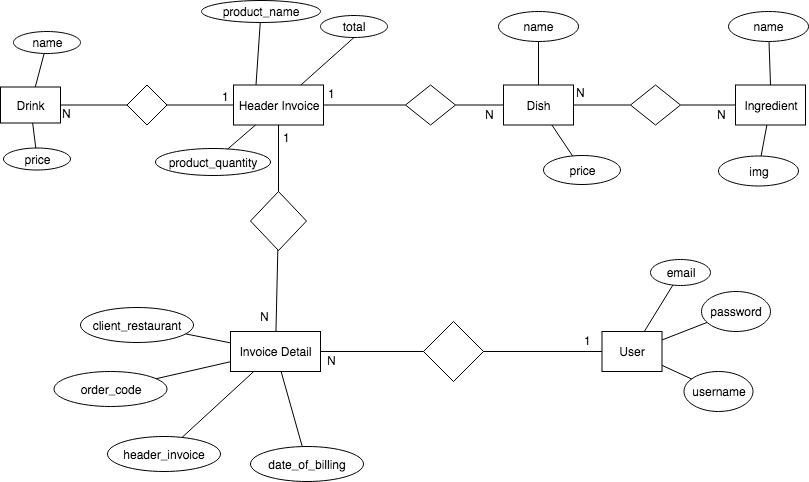

The diagram above was exported from draw.io. Its source (the exported page's mxGraphModel, read from the mxfile embedded in the PNG):
<mxGraphModel dx="1050" dy="744" grid="1" gridSize="10" guides="1" tooltips="1" connect="1" arrows="1" fold="1" page="1" pageScale="1" pageWidth="850" pageHeight="1100" math="0" shadow="0">
  <root>
    <mxCell id="0" />
    <mxCell id="1" parent="0" />
    <mxCell id="LGzBLXbNX1iw2RjPrdhS-1" value="Dish" style="rounded=0;whiteSpace=wrap;html=1;" parent="1" vertex="1">
      <mxGeometry x="523" y="403.5" width="70" height="40" as="geometry" />
    </mxCell>
    <mxCell id="LGzBLXbNX1iw2RjPrdhS-2" value="Ingredient" style="rounded=0;whiteSpace=wrap;html=1;" parent="1" vertex="1">
      <mxGeometry x="755" y="403.5" width="70" height="40" as="geometry" />
    </mxCell>
    <mxCell id="LGzBLXbNX1iw2RjPrdhS-3" value="" style="rhombus;whiteSpace=wrap;html=1;" parent="1" vertex="1">
      <mxGeometry x="650" y="403.5" width="50" height="40" as="geometry" />
    </mxCell>
    <mxCell id="LGzBLXbNX1iw2RjPrdhS-4" value="" style="endArrow=none;html=1;exitX=1;exitY=0.5;exitDx=0;exitDy=0;" parent="1" source="LGzBLXbNX1iw2RjPrdhS-1" target="LGzBLXbNX1iw2RjPrdhS-3" edge="1">
      <mxGeometry width="50" height="50" relative="1" as="geometry">
        <mxPoint x="380" y="463.5" as="sourcePoint" />
        <mxPoint x="430" y="413.5" as="targetPoint" />
      </mxGeometry>
    </mxCell>
    <mxCell id="LGzBLXbNX1iw2RjPrdhS-5" value="N" style="text;html=1;resizable=0;points=[];align=center;verticalAlign=middle;labelBackgroundColor=#ffffff;" parent="LGzBLXbNX1iw2RjPrdhS-4" vertex="1" connectable="0">
      <mxGeometry x="-0.5286" y="4" relative="1" as="geometry">
        <mxPoint x="-6" y="-9.5" as="offset" />
      </mxGeometry>
    </mxCell>
    <mxCell id="LGzBLXbNX1iw2RjPrdhS-6" value="" style="endArrow=none;html=1;" parent="1" source="LGzBLXbNX1iw2RjPrdhS-3" target="LGzBLXbNX1iw2RjPrdhS-2" edge="1">
      <mxGeometry width="50" height="50" relative="1" as="geometry">
        <mxPoint x="560" y="473.5" as="sourcePoint" />
        <mxPoint x="710" y="423.5" as="targetPoint" />
      </mxGeometry>
    </mxCell>
    <mxCell id="LGzBLXbNX1iw2RjPrdhS-7" value="N" style="text;html=1;resizable=0;points=[];autosize=1;align=left;verticalAlign=top;spacingTop=-4;" parent="1" vertex="1">
      <mxGeometry x="735" y="423.5" width="20" height="20" as="geometry" />
    </mxCell>
    <mxCell id="LGzBLXbNX1iw2RjPrdhS-20" value="Header Invoice" style="rounded=0;whiteSpace=wrap;html=1;" parent="1" vertex="1">
      <mxGeometry x="253" y="403.5" width="90" height="40" as="geometry" />
    </mxCell>
    <mxCell id="LGzBLXbNX1iw2RjPrdhS-21" value="" style="rhombus;whiteSpace=wrap;html=1;" parent="1" vertex="1">
      <mxGeometry x="425" y="403.5" width="50" height="40" as="geometry" />
    </mxCell>
    <mxCell id="LGzBLXbNX1iw2RjPrdhS-22" value="" style="endArrow=none;html=1;exitX=1;exitY=0.5;exitDx=0;exitDy=0;" parent="1" source="LGzBLXbNX1iw2RjPrdhS-20" target="LGzBLXbNX1iw2RjPrdhS-21" edge="1">
      <mxGeometry width="50" height="50" relative="1" as="geometry">
        <mxPoint x="295" y="423.5" as="sourcePoint" />
        <mxPoint x="150" y="413.5" as="targetPoint" />
      </mxGeometry>
    </mxCell>
    <mxCell id="LGzBLXbNX1iw2RjPrdhS-23" value="1" style="text;html=1;resizable=0;points=[];align=center;verticalAlign=middle;labelBackgroundColor=#ffffff;" parent="LGzBLXbNX1iw2RjPrdhS-22" vertex="1" connectable="0">
      <mxGeometry x="-0.5286" y="4" relative="1" as="geometry">
        <mxPoint x="-11" y="-8.5" as="offset" />
      </mxGeometry>
    </mxCell>
    <mxCell id="LGzBLXbNX1iw2RjPrdhS-24" value="" style="endArrow=none;html=1;" parent="1" source="LGzBLXbNX1iw2RjPrdhS-21" target="LGzBLXbNX1iw2RjPrdhS-1" edge="1">
      <mxGeometry width="50" height="50" relative="1" as="geometry">
        <mxPoint x="280" y="473.5" as="sourcePoint" />
        <mxPoint x="440" y="423.5" as="targetPoint" />
      </mxGeometry>
    </mxCell>
    <mxCell id="LGzBLXbNX1iw2RjPrdhS-25" value="N" style="text;html=1;resizable=0;points=[];autosize=1;align=left;verticalAlign=top;spacingTop=-4;" parent="1" vertex="1">
      <mxGeometry x="503" y="423.5" width="20" height="20" as="geometry" />
    </mxCell>
    <mxCell id="LGzBLXbNX1iw2RjPrdhS-31" value="" style="rhombus;whiteSpace=wrap;html=1;" parent="1" vertex="1">
      <mxGeometry x="270" y="510" width="56" height="59" as="geometry" />
    </mxCell>
    <mxCell id="LGzBLXbNX1iw2RjPrdhS-32" value="" style="endArrow=none;html=1;" parent="1" source="LGzBLXbNX1iw2RjPrdhS-31" target="LGzBLXbNX1iw2RjPrdhS-20" edge="1">
      <mxGeometry width="50" height="50" relative="1" as="geometry">
        <mxPoint x="175" y="533.5" as="sourcePoint" />
        <mxPoint x="225" y="483.5" as="targetPoint" />
      </mxGeometry>
    </mxCell>
    <mxCell id="LGzBLXbNX1iw2RjPrdhS-35" value="1" style="text;html=1;resizable=0;points=[];autosize=1;align=left;verticalAlign=top;spacingTop=-4;" parent="1" vertex="1">
      <mxGeometry x="301" y="446.5" width="20" height="20" as="geometry" />
    </mxCell>
    <mxCell id="LGzBLXbNX1iw2RjPrdhS-36" value="" style="endArrow=none;html=1;" parent="1" source="LGzBLXbNX1iw2RjPrdhS-37" target="LGzBLXbNX1iw2RjPrdhS-31" edge="1">
      <mxGeometry width="50" height="50" relative="1" as="geometry">
        <mxPoint x="215" y="763.5" as="sourcePoint" />
        <mxPoint x="214" y="653.5" as="targetPoint" />
      </mxGeometry>
    </mxCell>
    <mxCell id="LGzBLXbNX1iw2RjPrdhS-37" value="Invoice Detail" style="rounded=0;whiteSpace=wrap;html=1;" parent="1" vertex="1">
      <mxGeometry x="250" y="650" width="90" height="40" as="geometry" />
    </mxCell>
    <mxCell id="LGzBLXbNX1iw2RjPrdhS-38" value="&lt;div&gt;N&lt;br&gt;&lt;/div&gt;" style="text;html=1;resizable=0;points=[];autosize=1;align=left;verticalAlign=top;spacingTop=-4;" parent="1" vertex="1">
      <mxGeometry x="278" y="626" width="20" height="20" as="geometry" />
    </mxCell>
    <mxCell id="LGzBLXbNX1iw2RjPrdhS-39" value="User" style="rounded=0;whiteSpace=wrap;html=1;" parent="1" vertex="1">
      <mxGeometry x="621.5" y="650" width="60" height="40" as="geometry" />
    </mxCell>
    <mxCell id="LGzBLXbNX1iw2RjPrdhS-40" value="" style="rhombus;whiteSpace=wrap;html=1;" parent="1" vertex="1">
      <mxGeometry x="443" y="640" width="60" height="60" as="geometry" />
    </mxCell>
    <mxCell id="LGzBLXbNX1iw2RjPrdhS-41" value="" style="endArrow=none;html=1;" parent="1" source="LGzBLXbNX1iw2RjPrdhS-37" target="LGzBLXbNX1iw2RjPrdhS-40" edge="1">
      <mxGeometry width="50" height="50" relative="1" as="geometry">
        <mxPoint x="345" y="813.5" as="sourcePoint" />
        <mxPoint x="395" y="763.5" as="targetPoint" />
      </mxGeometry>
    </mxCell>
    <mxCell id="LGzBLXbNX1iw2RjPrdhS-42" value="" style="endArrow=none;html=1;" parent="1" source="LGzBLXbNX1iw2RjPrdhS-40" target="LGzBLXbNX1iw2RjPrdhS-39" edge="1">
      <mxGeometry width="50" height="50" relative="1" as="geometry">
        <mxPoint x="155" y="883.5" as="sourcePoint" />
        <mxPoint x="205" y="833.5" as="targetPoint" />
      </mxGeometry>
    </mxCell>
    <mxCell id="LGzBLXbNX1iw2RjPrdhS-43" value="1" style="text;html=1;resizable=0;points=[];autosize=1;align=left;verticalAlign=top;spacingTop=-4;" parent="1" vertex="1">
      <mxGeometry x="601.5" y="650" width="20" height="20" as="geometry" />
    </mxCell>
    <mxCell id="LGzBLXbNX1iw2RjPrdhS-44" value="&lt;div&gt;N&lt;br&gt;&lt;/div&gt;" style="text;html=1;resizable=0;points=[];autosize=1;align=left;verticalAlign=top;spacingTop=-4;" parent="1" vertex="1">
      <mxGeometry x="345" y="670" width="20" height="20" as="geometry" />
    </mxCell>
    <mxCell id="LGzBLXbNX1iw2RjPrdhS-45" value="Drink" style="rounded=0;whiteSpace=wrap;html=1;" parent="1" vertex="1">
      <mxGeometry x="20" y="405.5" width="60" height="36" as="geometry" />
    </mxCell>
    <mxCell id="LGzBLXbNX1iw2RjPrdhS-46" value="" style="rhombus;whiteSpace=wrap;html=1;" parent="1" vertex="1">
      <mxGeometry x="146.5" y="403.5" width="40" height="40" as="geometry" />
    </mxCell>
    <mxCell id="LGzBLXbNX1iw2RjPrdhS-47" value="" style="endArrow=none;html=1;entryX=0;entryY=0.5;entryDx=0;entryDy=0;" parent="1" source="LGzBLXbNX1iw2RjPrdhS-45" target="LGzBLXbNX1iw2RjPrdhS-46" edge="1">
      <mxGeometry width="50" height="50" relative="1" as="geometry">
        <mxPoint x="70" y="470" as="sourcePoint" />
        <mxPoint x="120" y="420" as="targetPoint" />
      </mxGeometry>
    </mxCell>
    <mxCell id="LGzBLXbNX1iw2RjPrdhS-48" value="" style="endArrow=none;html=1;" parent="1" source="LGzBLXbNX1iw2RjPrdhS-46" target="LGzBLXbNX1iw2RjPrdhS-20" edge="1">
      <mxGeometry width="50" height="50" relative="1" as="geometry">
        <mxPoint x="180" y="460" as="sourcePoint" />
        <mxPoint x="230" y="410" as="targetPoint" />
      </mxGeometry>
    </mxCell>
    <mxCell id="LGzBLXbNX1iw2RjPrdhS-49" value="N" style="text;html=1;resizable=0;points=[];autosize=1;align=left;verticalAlign=top;spacingTop=-4;" parent="1" vertex="1">
      <mxGeometry x="80" y="423" width="20" height="20" as="geometry" />
    </mxCell>
    <mxCell id="LGzBLXbNX1iw2RjPrdhS-50" value="1" style="text;html=1;resizable=0;points=[];autosize=1;align=left;verticalAlign=top;spacingTop=-4;" parent="1" vertex="1">
      <mxGeometry x="240" y="406" width="20" height="20" as="geometry" />
    </mxCell>
    <mxCell id="1z_GG1fhIKJMD4LdS94g-2" value="name" style="ellipse;whiteSpace=wrap;html=1;" vertex="1" parent="1">
      <mxGeometry x="33" y="350" width="67" height="22" as="geometry" />
    </mxCell>
    <mxCell id="1z_GG1fhIKJMD4LdS94g-3" value="" style="endArrow=none;html=1;" edge="1" parent="1" source="LGzBLXbNX1iw2RjPrdhS-45" target="1z_GG1fhIKJMD4LdS94g-2">
      <mxGeometry width="50" height="50" relative="1" as="geometry">
        <mxPoint x="30" y="510" as="sourcePoint" />
        <mxPoint x="80" y="460" as="targetPoint" />
      </mxGeometry>
    </mxCell>
    <mxCell id="1z_GG1fhIKJMD4LdS94g-4" value="price" style="ellipse;whiteSpace=wrap;html=1;" vertex="1" parent="1">
      <mxGeometry x="23" y="466.5" width="67" height="22" as="geometry" />
    </mxCell>
    <mxCell id="1z_GG1fhIKJMD4LdS94g-5" value="" style="endArrow=none;html=1;" edge="1" parent="1" source="1z_GG1fhIKJMD4LdS94g-4" target="LGzBLXbNX1iw2RjPrdhS-45">
      <mxGeometry width="50" height="50" relative="1" as="geometry">
        <mxPoint x="60" y="460" as="sourcePoint" />
        <mxPoint x="100" y="480" as="targetPoint" />
      </mxGeometry>
    </mxCell>
    <mxCell id="1z_GG1fhIKJMD4LdS94g-6" value="name" style="ellipse;whiteSpace=wrap;html=1;" vertex="1" parent="1">
      <mxGeometry x="518" y="330" width="80" height="30" as="geometry" />
    </mxCell>
    <mxCell id="1z_GG1fhIKJMD4LdS94g-7" value="" style="endArrow=none;html=1;" edge="1" parent="1" source="LGzBLXbNX1iw2RjPrdhS-1" target="1z_GG1fhIKJMD4LdS94g-6">
      <mxGeometry width="50" height="50" relative="1" as="geometry">
        <mxPoint x="510" y="410" as="sourcePoint" />
        <mxPoint x="560" y="360" as="targetPoint" />
      </mxGeometry>
    </mxCell>
    <mxCell id="1z_GG1fhIKJMD4LdS94g-8" value="price" style="ellipse;whiteSpace=wrap;html=1;" vertex="1" parent="1">
      <mxGeometry x="563" y="474" width="77" height="29" as="geometry" />
    </mxCell>
    <mxCell id="1z_GG1fhIKJMD4LdS94g-9" value="" style="endArrow=none;html=1;" edge="1" parent="1" source="1z_GG1fhIKJMD4LdS94g-8" target="LGzBLXbNX1iw2RjPrdhS-1">
      <mxGeometry width="50" height="50" relative="1" as="geometry">
        <mxPoint x="430" y="520" as="sourcePoint" />
        <mxPoint x="480" y="470" as="targetPoint" />
      </mxGeometry>
    </mxCell>
    <mxCell id="1z_GG1fhIKJMD4LdS94g-10" value="total" style="ellipse;whiteSpace=wrap;html=1;" vertex="1" parent="1">
      <mxGeometry x="340" y="334" width="67" height="22" as="geometry" />
    </mxCell>
    <mxCell id="1z_GG1fhIKJMD4LdS94g-11" value="product_name" style="ellipse;whiteSpace=wrap;html=1;" vertex="1" parent="1">
      <mxGeometry x="221" y="319" width="119" height="22" as="geometry" />
    </mxCell>
    <mxCell id="1z_GG1fhIKJMD4LdS94g-12" value="" style="endArrow=none;html=1;exitX=0.25;exitY=0;exitDx=0;exitDy=0;" edge="1" parent="1" source="LGzBLXbNX1iw2RjPrdhS-20" target="1z_GG1fhIKJMD4LdS94g-11">
      <mxGeometry width="50" height="50" relative="1" as="geometry">
        <mxPoint x="240" y="390" as="sourcePoint" />
        <mxPoint x="290" y="340" as="targetPoint" />
      </mxGeometry>
    </mxCell>
    <mxCell id="1z_GG1fhIKJMD4LdS94g-13" value="" style="endArrow=none;html=1;entryX=0.5;entryY=1;entryDx=0;entryDy=0;" edge="1" parent="1" source="LGzBLXbNX1iw2RjPrdhS-20" target="1z_GG1fhIKJMD4LdS94g-10">
      <mxGeometry width="50" height="50" relative="1" as="geometry">
        <mxPoint x="330" y="420" as="sourcePoint" />
        <mxPoint x="374" y="340" as="targetPoint" />
      </mxGeometry>
    </mxCell>
    <mxCell id="1z_GG1fhIKJMD4LdS94g-14" value="product_quantity" style="ellipse;whiteSpace=wrap;html=1;" vertex="1" parent="1">
      <mxGeometry x="175" y="467" width="115" height="27" as="geometry" />
    </mxCell>
    <mxCell id="1z_GG1fhIKJMD4LdS94g-15" value="" style="endArrow=none;html=1;" edge="1" parent="1" source="1z_GG1fhIKJMD4LdS94g-14" target="LGzBLXbNX1iw2RjPrdhS-20">
      <mxGeometry width="50" height="50" relative="1" as="geometry">
        <mxPoint x="240" y="500" as="sourcePoint" />
        <mxPoint x="290" y="450" as="targetPoint" />
      </mxGeometry>
    </mxCell>
    <mxCell id="1z_GG1fhIKJMD4LdS94g-17" value="name" style="ellipse;whiteSpace=wrap;html=1;" vertex="1" parent="1">
      <mxGeometry x="748" y="330" width="80" height="30" as="geometry" />
    </mxCell>
    <mxCell id="1z_GG1fhIKJMD4LdS94g-18" value="" style="endArrow=none;html=1;exitX=0.5;exitY=0;exitDx=0;exitDy=0;" edge="1" parent="1" source="LGzBLXbNX1iw2RjPrdhS-2" target="1z_GG1fhIKJMD4LdS94g-17">
      <mxGeometry width="50" height="50" relative="1" as="geometry">
        <mxPoint x="720" y="400" as="sourcePoint" />
        <mxPoint x="770" y="350" as="targetPoint" />
      </mxGeometry>
    </mxCell>
    <mxCell id="1z_GG1fhIKJMD4LdS94g-19" value="img" style="ellipse;whiteSpace=wrap;html=1;" vertex="1" parent="1">
      <mxGeometry x="738" y="474.5" width="80" height="30" as="geometry" />
    </mxCell>
    <mxCell id="1z_GG1fhIKJMD4LdS94g-20" value="" style="endArrow=none;html=1;" edge="1" parent="1" source="1z_GG1fhIKJMD4LdS94g-19" target="LGzBLXbNX1iw2RjPrdhS-2">
      <mxGeometry width="50" height="50" relative="1" as="geometry">
        <mxPoint x="620" y="540" as="sourcePoint" />
        <mxPoint x="670" y="490" as="targetPoint" />
      </mxGeometry>
    </mxCell>
    <mxCell id="1z_GG1fhIKJMD4LdS94g-21" value="client_restaurant" style="ellipse;whiteSpace=wrap;html=1;" vertex="1" parent="1">
      <mxGeometry x="100" y="626" width="113" height="35" as="geometry" />
    </mxCell>
    <mxCell id="1z_GG1fhIKJMD4LdS94g-22" value="" style="endArrow=none;html=1;" edge="1" parent="1" source="1z_GG1fhIKJMD4LdS94g-21" target="LGzBLXbNX1iw2RjPrdhS-37">
      <mxGeometry width="50" height="50" relative="1" as="geometry">
        <mxPoint x="120" y="700" as="sourcePoint" />
        <mxPoint x="170" y="650" as="targetPoint" />
      </mxGeometry>
    </mxCell>
    <mxCell id="1z_GG1fhIKJMD4LdS94g-23" value="header_invoice" style="ellipse;whiteSpace=wrap;html=1;" vertex="1" parent="1">
      <mxGeometry x="127" y="755" width="113" height="35" as="geometry" />
    </mxCell>
    <mxCell id="1z_GG1fhIKJMD4LdS94g-26" value="" style="endArrow=none;html=1;" edge="1" parent="1" source="LGzBLXbNX1iw2RjPrdhS-37" target="1z_GG1fhIKJMD4LdS94g-23">
      <mxGeometry width="50" height="50" relative="1" as="geometry">
        <mxPoint x="330" y="660" as="sourcePoint" />
        <mxPoint x="380" y="610" as="targetPoint" />
      </mxGeometry>
    </mxCell>
    <mxCell id="1z_GG1fhIKJMD4LdS94g-27" value="order_code" style="ellipse;whiteSpace=wrap;html=1;" vertex="1" parent="1">
      <mxGeometry x="73.5" y="690" width="113" height="35" as="geometry" />
    </mxCell>
    <mxCell id="1z_GG1fhIKJMD4LdS94g-28" value="" style="endArrow=none;html=1;" edge="1" parent="1" source="1z_GG1fhIKJMD4LdS94g-27" target="LGzBLXbNX1iw2RjPrdhS-37">
      <mxGeometry width="50" height="50" relative="1" as="geometry">
        <mxPoint x="170" y="750" as="sourcePoint" />
        <mxPoint x="220" y="700" as="targetPoint" />
      </mxGeometry>
    </mxCell>
    <mxCell id="1z_GG1fhIKJMD4LdS94g-29" value="date_of_billing" style="ellipse;whiteSpace=wrap;html=1;" vertex="1" parent="1">
      <mxGeometry x="270" y="765" width="113" height="35" as="geometry" />
    </mxCell>
    <mxCell id="1z_GG1fhIKJMD4LdS94g-30" value="" style="endArrow=none;html=1;" edge="1" parent="1" source="1z_GG1fhIKJMD4LdS94g-29" target="LGzBLXbNX1iw2RjPrdhS-37">
      <mxGeometry width="50" height="50" relative="1" as="geometry">
        <mxPoint x="250" y="750" as="sourcePoint" />
        <mxPoint x="300" y="700" as="targetPoint" />
      </mxGeometry>
    </mxCell>
    <mxCell id="1z_GG1fhIKJMD4LdS94g-31" value="email" style="ellipse;whiteSpace=wrap;html=1;" vertex="1" parent="1">
      <mxGeometry x="670" y="578" width="60" height="26" as="geometry" />
    </mxCell>
    <mxCell id="1z_GG1fhIKJMD4LdS94g-32" value="" style="endArrow=none;html=1;" edge="1" parent="1" source="LGzBLXbNX1iw2RjPrdhS-39" target="1z_GG1fhIKJMD4LdS94g-31">
      <mxGeometry width="50" height="50" relative="1" as="geometry">
        <mxPoint x="530" y="630" as="sourcePoint" />
        <mxPoint x="580" y="580" as="targetPoint" />
      </mxGeometry>
    </mxCell>
    <mxCell id="1z_GG1fhIKJMD4LdS94g-33" value="password" style="ellipse;whiteSpace=wrap;html=1;" vertex="1" parent="1">
      <mxGeometry x="721" y="610" width="69" height="40" as="geometry" />
    </mxCell>
    <mxCell id="1z_GG1fhIKJMD4LdS94g-35" value="" style="endArrow=none;html=1;" edge="1" parent="1" source="1z_GG1fhIKJMD4LdS94g-33" target="LGzBLXbNX1iw2RjPrdhS-39">
      <mxGeometry width="50" height="50" relative="1" as="geometry">
        <mxPoint x="570" y="750" as="sourcePoint" />
        <mxPoint x="620" y="700" as="targetPoint" />
      </mxGeometry>
    </mxCell>
    <mxCell id="1z_GG1fhIKJMD4LdS94g-36" value="username" style="ellipse;whiteSpace=wrap;html=1;" vertex="1" parent="1">
      <mxGeometry x="703.5" y="690" width="69" height="40" as="geometry" />
    </mxCell>
    <mxCell id="1z_GG1fhIKJMD4LdS94g-37" value="" style="endArrow=none;html=1;" edge="1" parent="1" source="LGzBLXbNX1iw2RjPrdhS-39" target="1z_GG1fhIKJMD4LdS94g-36">
      <mxGeometry width="50" height="50" relative="1" as="geometry">
        <mxPoint x="620" y="750" as="sourcePoint" />
        <mxPoint x="670" y="700" as="targetPoint" />
      </mxGeometry>
    </mxCell>
  </root>
</mxGraphModel>